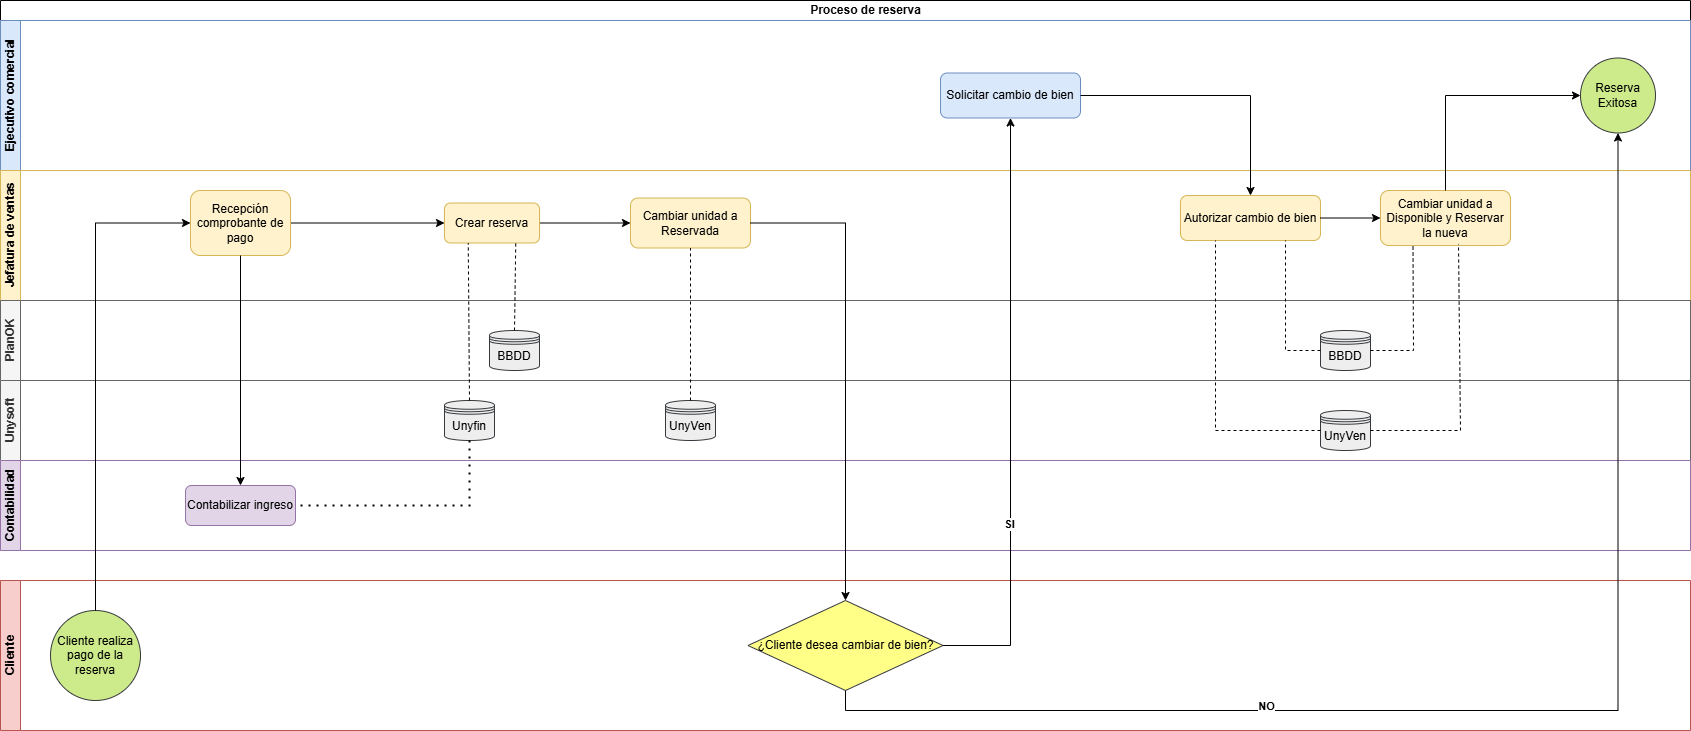

The diagram above was exported from draw.io. Its source (the exported page's mxGraphModel, read from the mxfile embedded in the PNG):
<mxGraphModel dx="2572" dy="1498" grid="1" gridSize="10" guides="1" tooltips="1" connect="1" arrows="1" fold="1" page="1" pageScale="1" pageWidth="827" pageHeight="1169" math="0" shadow="0">
  <root>
    <mxCell id="0" />
    <mxCell id="1" parent="0" />
    <mxCell id="Ei62kYiHlNxXQbqTo3U1-1" parent="1" style="swimlane;childLayout=stackLayout;resizeParent=1;resizeParentMax=0;horizontal=1;startSize=20;horizontalStack=0;html=1;" value="&lt;blockquote style=&quot;margin: 0 0 0 40px; border: none; padding: 0px;&quot;&gt;Proceso de reserva&lt;/blockquote&gt;" vertex="1">
      <mxGeometry height="380" width="1690" x="-30" y="290" as="geometry" />
    </mxCell>
    <mxCell id="Ei62kYiHlNxXQbqTo3U1-2" parent="Ei62kYiHlNxXQbqTo3U1-1" style="swimlane;startSize=20;horizontal=0;html=1;fillColor=#dae8fc;strokeColor=#6c8ebf;" value="Ejecutivo comercial" vertex="1">
      <mxGeometry height="150" width="1690" y="20" as="geometry" />
    </mxCell>
    <mxCell id="Ei62kYiHlNxXQbqTo3U1-53" parent="Ei62kYiHlNxXQbqTo3U1-2" style="rounded=1;whiteSpace=wrap;html=1;fillColor=#dae8fc;strokeColor=#6c8ebf;" value="Solicitar cambio de bien" vertex="1">
      <mxGeometry height="45" width="140" x="940" y="52.5" as="geometry" />
    </mxCell>
    <mxCell id="Ei62kYiHlNxXQbqTo3U1-80" parent="Ei62kYiHlNxXQbqTo3U1-2" style="ellipse;whiteSpace=wrap;html=1;aspect=fixed;fillColor=#cdeb8b;strokeColor=#36393d;" value="Reserva Exitosa" vertex="1">
      <mxGeometry height="75" width="75" x="1580" y="37.5" as="geometry" />
    </mxCell>
    <mxCell id="Ei62kYiHlNxXQbqTo3U1-3" parent="Ei62kYiHlNxXQbqTo3U1-1" style="swimlane;startSize=20;horizontal=0;html=1;fillColor=#fff2cc;strokeColor=#d6b656;" value="Jefatura de ventas" vertex="1">
      <mxGeometry height="130" width="1690" y="170" as="geometry" />
    </mxCell>
    <mxCell id="wtpvPmXsRUGbDZy9qn-R-4" edge="1" parent="Ei62kYiHlNxXQbqTo3U1-3" source="Ei62kYiHlNxXQbqTo3U1-23" style="edgeStyle=orthogonalEdgeStyle;rounded=0;orthogonalLoop=1;jettySize=auto;html=1;exitX=1;exitY=0.5;exitDx=0;exitDy=0;entryX=0;entryY=0.5;entryDx=0;entryDy=0;" target="Ei62kYiHlNxXQbqTo3U1-37">
      <mxGeometry relative="1" as="geometry" />
    </mxCell>
    <mxCell id="Ei62kYiHlNxXQbqTo3U1-23" parent="Ei62kYiHlNxXQbqTo3U1-3" style="rounded=1;whiteSpace=wrap;html=1;fillColor=#fff2cc;strokeColor=#d6b656;" value="Recepción comprobante de pago" vertex="1">
      <mxGeometry height="65" width="100" x="190" y="20" as="geometry" />
    </mxCell>
    <mxCell id="wtpvPmXsRUGbDZy9qn-R-5" edge="1" parent="Ei62kYiHlNxXQbqTo3U1-3" source="Ei62kYiHlNxXQbqTo3U1-37" style="edgeStyle=orthogonalEdgeStyle;rounded=0;orthogonalLoop=1;jettySize=auto;html=1;exitX=1;exitY=0.5;exitDx=0;exitDy=0;entryX=0;entryY=0.5;entryDx=0;entryDy=0;" target="Ei62kYiHlNxXQbqTo3U1-74">
      <mxGeometry relative="1" as="geometry" />
    </mxCell>
    <mxCell id="Ei62kYiHlNxXQbqTo3U1-37" parent="Ei62kYiHlNxXQbqTo3U1-3" style="rounded=1;whiteSpace=wrap;html=1;fillColor=#fff2cc;strokeColor=#d6b656;" value="Crear reserva" vertex="1">
      <mxGeometry height="40" width="95" x="444" y="32.5" as="geometry" />
    </mxCell>
    <mxCell id="Ei62kYiHlNxXQbqTo3U1-63" parent="Ei62kYiHlNxXQbqTo3U1-3" style="rounded=1;whiteSpace=wrap;html=1;fillColor=#fff2cc;strokeColor=#d6b656;" value="Autorizar cambio de bien" vertex="1">
      <mxGeometry height="45" width="140" x="1180" y="25" as="geometry" />
    </mxCell>
    <mxCell id="Ei62kYiHlNxXQbqTo3U1-74" parent="Ei62kYiHlNxXQbqTo3U1-3" style="rounded=1;whiteSpace=wrap;html=1;fillColor=#fff2cc;strokeColor=#d6b656;" value="Cambiar unidad a Reservada" vertex="1">
      <mxGeometry height="50" width="120" x="630" y="27.5" as="geometry" />
    </mxCell>
    <mxCell id="Ei62kYiHlNxXQbqTo3U1-76" parent="Ei62kYiHlNxXQbqTo3U1-3" style="rounded=1;whiteSpace=wrap;html=1;fillColor=#fff2cc;strokeColor=#d6b656;" value="Cambiar unidad a Disponible y Reservar la nueva" vertex="1">
      <mxGeometry height="55" width="130" x="1380" y="20" as="geometry" />
    </mxCell>
    <mxCell id="Ei62kYiHlNxXQbqTo3U1-77" edge="1" parent="Ei62kYiHlNxXQbqTo3U1-3" source="Ei62kYiHlNxXQbqTo3U1-63" style="endArrow=classic;html=1;rounded=0;entryX=0;entryY=0.5;entryDx=0;entryDy=0;exitX=1;exitY=0.5;exitDx=0;exitDy=0;" target="Ei62kYiHlNxXQbqTo3U1-76" value="">
      <mxGeometry height="50" relative="1" width="50" as="geometry">
        <mxPoint x="880" y="280" as="sourcePoint" />
        <mxPoint x="930" y="230" as="targetPoint" />
      </mxGeometry>
    </mxCell>
    <mxCell id="Ei62kYiHlNxXQbqTo3U1-4" parent="Ei62kYiHlNxXQbqTo3U1-1" style="swimlane;startSize=20;horizontal=0;html=1;fillColor=#f5f5f5;fontColor=#333333;strokeColor=#666666;" value="PlanOK" vertex="1">
      <mxGeometry height="80" width="1690" y="300" as="geometry" />
    </mxCell>
    <mxCell id="Ei62kYiHlNxXQbqTo3U1-48" parent="Ei62kYiHlNxXQbqTo3U1-4" style="shape=datastore;whiteSpace=wrap;html=1;fillColor=#eeeeee;strokeColor=#36393d;" value="BBDD" vertex="1">
      <mxGeometry height="40" width="50" x="1320" y="30" as="geometry" />
    </mxCell>
    <mxCell id="Ei62kYiHlNxXQbqTo3U1-73" parent="Ei62kYiHlNxXQbqTo3U1-4" style="shape=datastore;whiteSpace=wrap;html=1;fillColor=#eeeeee;strokeColor=#36393d;" value="BBDD" vertex="1">
      <mxGeometry height="40" width="50" x="489" y="30" as="geometry" />
    </mxCell>
    <mxCell id="Ei62kYiHlNxXQbqTo3U1-54" edge="1" parent="Ei62kYiHlNxXQbqTo3U1-1" source="Ei62kYiHlNxXQbqTo3U1-53" style="endArrow=classic;html=1;rounded=0;exitX=1;exitY=0.5;exitDx=0;exitDy=0;entryX=0.5;entryY=0;entryDx=0;entryDy=0;" target="Ei62kYiHlNxXQbqTo3U1-63" value="">
      <mxGeometry height="50" relative="1" width="50" as="geometry">
        <Array as="points">
          <mxPoint x="1250" y="95" />
        </Array>
        <mxPoint x="1090" y="430" as="sourcePoint" />
        <mxPoint x="1140" y="380" as="targetPoint" />
      </mxGeometry>
    </mxCell>
    <mxCell id="Ei62kYiHlNxXQbqTo3U1-64" edge="1" parent="Ei62kYiHlNxXQbqTo3U1-1" source="Ei62kYiHlNxXQbqTo3U1-48" style="endArrow=none;dashed=1;html=1;rounded=0;entryX=0.75;entryY=1;entryDx=0;entryDy=0;exitX=0;exitY=0.5;exitDx=0;exitDy=0;" target="Ei62kYiHlNxXQbqTo3U1-63" value="">
      <mxGeometry height="50" relative="1" width="50" as="geometry">
        <Array as="points">
          <mxPoint x="1285" y="350" />
        </Array>
        <mxPoint x="620" y="430" as="sourcePoint" />
        <mxPoint x="670" y="380" as="targetPoint" />
      </mxGeometry>
    </mxCell>
    <mxCell id="Ei62kYiHlNxXQbqTo3U1-78" edge="1" parent="Ei62kYiHlNxXQbqTo3U1-1" source="Ei62kYiHlNxXQbqTo3U1-48" style="endArrow=none;dashed=1;html=1;rounded=0;entryX=0.25;entryY=1;entryDx=0;entryDy=0;exitX=1;exitY=0.5;exitDx=0;exitDy=0;" target="Ei62kYiHlNxXQbqTo3U1-76" value="">
      <mxGeometry height="50" relative="1" width="50" as="geometry">
        <Array as="points">
          <mxPoint x="1413" y="350" />
        </Array>
        <mxPoint x="880" y="450" as="sourcePoint" />
        <mxPoint x="930" y="400" as="targetPoint" />
      </mxGeometry>
    </mxCell>
    <mxCell id="Ei62kYiHlNxXQbqTo3U1-82" edge="1" parent="Ei62kYiHlNxXQbqTo3U1-1" source="Ei62kYiHlNxXQbqTo3U1-76" style="endArrow=classic;html=1;rounded=0;entryX=0;entryY=0.5;entryDx=0;entryDy=0;exitX=0.5;exitY=0;exitDx=0;exitDy=0;" target="Ei62kYiHlNxXQbqTo3U1-80" value="">
      <mxGeometry height="50" relative="1" width="50" as="geometry">
        <Array as="points">
          <mxPoint x="1445" y="95" />
        </Array>
        <mxPoint x="810" y="470" as="sourcePoint" />
        <mxPoint x="1445" y="120" as="targetPoint" />
      </mxGeometry>
    </mxCell>
    <mxCell id="wtpvPmXsRUGbDZy9qn-R-11" edge="1" parent="Ei62kYiHlNxXQbqTo3U1-1" source="Ei62kYiHlNxXQbqTo3U1-73" style="endArrow=none;dashed=1;html=1;rounded=0;entryX=0.75;entryY=1;entryDx=0;entryDy=0;exitX=0.5;exitY=0;exitDx=0;exitDy=0;" target="Ei62kYiHlNxXQbqTo3U1-37" value="">
      <mxGeometry height="50" relative="1" width="50" as="geometry">
        <mxPoint x="1010" y="410" as="sourcePoint" />
        <mxPoint x="1060" y="360" as="targetPoint" />
      </mxGeometry>
    </mxCell>
    <mxCell id="Ei62kYiHlNxXQbqTo3U1-5" parent="1" style="swimlane;startSize=20;horizontal=0;html=1;fillColor=#f5f5f5;fontColor=#333333;strokeColor=#666666;" value="Unysoft" vertex="1">
      <mxGeometry height="80" width="1690" x="-30" y="670" as="geometry" />
    </mxCell>
    <mxCell id="Ei62kYiHlNxXQbqTo3U1-43" parent="Ei62kYiHlNxXQbqTo3U1-5" style="swimlane;startSize=20;horizontal=0;html=1;fillColor=#e1d5e7;strokeColor=#9673a6;" value="Contabilidad" vertex="1">
      <mxGeometry height="90" width="1690" y="80" as="geometry" />
    </mxCell>
    <mxCell id="Ei62kYiHlNxXQbqTo3U1-44" parent="Ei62kYiHlNxXQbqTo3U1-43" style="rounded=1;whiteSpace=wrap;html=1;fillColor=#e1d5e7;strokeColor=#9673a6;" value="Contabilizar ingreso" vertex="1">
      <mxGeometry height="40" width="110" x="185" y="25" as="geometry" />
    </mxCell>
    <mxCell id="Ei62kYiHlNxXQbqTo3U1-71" parent="Ei62kYiHlNxXQbqTo3U1-5" style="shape=datastore;whiteSpace=wrap;html=1;fillColor=#eeeeee;strokeColor=#36393d;" value="UnyVen" vertex="1">
      <mxGeometry height="40" width="50" x="1320" y="30" as="geometry" />
    </mxCell>
    <mxCell id="Ei62kYiHlNxXQbqTo3U1-33" parent="Ei62kYiHlNxXQbqTo3U1-5" style="shape=datastore;whiteSpace=wrap;html=1;fillColor=#eeeeee;strokeColor=#36393d;" value="Unyfin" vertex="1">
      <mxGeometry height="40" width="50" x="444" y="20" as="geometry" />
    </mxCell>
    <mxCell id="Ei62kYiHlNxXQbqTo3U1-34" edge="1" parent="Ei62kYiHlNxXQbqTo3U1-5" source="Ei62kYiHlNxXQbqTo3U1-33" style="endArrow=none;dashed=1;html=1;dashPattern=1 3;strokeWidth=2;rounded=0;exitX=0.5;exitY=1;exitDx=0;exitDy=0;entryX=1;entryY=0.5;entryDx=0;entryDy=0;" target="Ei62kYiHlNxXQbqTo3U1-44" value="">
      <mxGeometry height="50" relative="1" width="50" as="geometry">
        <Array as="points">
          <mxPoint x="469" y="125" />
        </Array>
        <mxPoint x="640" y="-50" as="sourcePoint" />
        <mxPoint x="310" y="60" as="targetPoint" />
      </mxGeometry>
    </mxCell>
    <mxCell id="Ei62kYiHlNxXQbqTo3U1-49" parent="Ei62kYiHlNxXQbqTo3U1-5" style="shape=datastore;whiteSpace=wrap;html=1;fillColor=#eeeeee;strokeColor=#36393d;" value="UnyVen" vertex="1">
      <mxGeometry height="40" width="50" x="665" y="20" as="geometry" />
    </mxCell>
    <mxCell id="Ei62kYiHlNxXQbqTo3U1-8" parent="1" style="swimlane;startSize=20;horizontal=0;html=1;fillColor=#f8cecc;strokeColor=#b85450;" value="Cliente" vertex="1">
      <mxGeometry height="150" width="1690" x="-30" y="870" as="geometry" />
    </mxCell>
    <mxCell id="Ei62kYiHlNxXQbqTo3U1-51" parent="Ei62kYiHlNxXQbqTo3U1-8" style="rhombus;whiteSpace=wrap;html=1;fillColor=#ffff88;strokeColor=#36393d;" value="¿Cliente desea cambiar de bien?" vertex="1">
      <mxGeometry height="90" width="195" x="747.5" y="20" as="geometry" />
    </mxCell>
    <mxCell id="wtpvPmXsRUGbDZy9qn-R-1" parent="Ei62kYiHlNxXQbqTo3U1-8" style="ellipse;whiteSpace=wrap;html=1;aspect=fixed;fillColor=#cdeb8b;strokeColor=#36393d;" value="Cliente realiza pago de la reserva" vertex="1">
      <mxGeometry height="90" width="90" x="50" y="30" as="geometry" />
    </mxCell>
    <mxCell id="Ei62kYiHlNxXQbqTo3U1-45" edge="1" parent="1" source="Ei62kYiHlNxXQbqTo3U1-23" style="endArrow=classic;html=1;rounded=0;exitX=0.5;exitY=1;exitDx=0;exitDy=0;entryX=0.5;entryY=0;entryDx=0;entryDy=0;" target="Ei62kYiHlNxXQbqTo3U1-44" value="">
      <mxGeometry height="50" relative="1" width="50" as="geometry">
        <mxPoint x="470" y="660" as="sourcePoint" />
        <mxPoint x="688" y="797" as="targetPoint" />
      </mxGeometry>
    </mxCell>
    <mxCell id="Ei62kYiHlNxXQbqTo3U1-72" edge="1" parent="1" source="Ei62kYiHlNxXQbqTo3U1-71" style="endArrow=none;dashed=1;html=1;rounded=0;entryX=0.25;entryY=1;entryDx=0;entryDy=0;exitX=0;exitY=0.5;exitDx=0;exitDy=0;" target="Ei62kYiHlNxXQbqTo3U1-63" value="">
      <mxGeometry height="50" relative="1" width="50" as="geometry">
        <Array as="points">
          <mxPoint x="1185" y="720" />
        </Array>
        <mxPoint x="700" y="740" as="sourcePoint" />
        <mxPoint x="750" y="690" as="targetPoint" />
      </mxGeometry>
    </mxCell>
    <mxCell id="Ei62kYiHlNxXQbqTo3U1-79" edge="1" parent="1" source="Ei62kYiHlNxXQbqTo3U1-71" style="endArrow=none;dashed=1;html=1;rounded=0;entryX=0.6;entryY=0.971;entryDx=0;entryDy=0;entryPerimeter=0;exitX=1;exitY=0.5;exitDx=0;exitDy=0;" target="Ei62kYiHlNxXQbqTo3U1-76" value="">
      <mxGeometry height="50" relative="1" width="50" as="geometry">
        <Array as="points">
          <mxPoint x="1430" y="720" />
        </Array>
        <mxPoint x="850" y="740" as="sourcePoint" />
        <mxPoint x="900" y="690" as="targetPoint" />
      </mxGeometry>
    </mxCell>
    <mxCell id="wtpvPmXsRUGbDZy9qn-R-2" edge="1" parent="1" source="wtpvPmXsRUGbDZy9qn-R-1" style="edgeStyle=orthogonalEdgeStyle;rounded=0;orthogonalLoop=1;jettySize=auto;html=1;exitX=0.5;exitY=0;exitDx=0;exitDy=0;entryX=0;entryY=0.5;entryDx=0;entryDy=0;" target="Ei62kYiHlNxXQbqTo3U1-23">
      <mxGeometry relative="1" as="geometry" />
    </mxCell>
    <mxCell id="Ei62kYiHlNxXQbqTo3U1-50" edge="1" parent="1" source="Ei62kYiHlNxXQbqTo3U1-49" style="endArrow=none;dashed=1;html=1;rounded=0;entryX=0.5;entryY=1;entryDx=0;entryDy=0;exitX=0.5;exitY=0;exitDx=0;exitDy=0;" target="Ei62kYiHlNxXQbqTo3U1-74" value="">
      <mxGeometry height="50" relative="1" width="50" as="geometry">
        <mxPoint x="470" y="660" as="sourcePoint" />
        <mxPoint x="520" y="610" as="targetPoint" />
      </mxGeometry>
    </mxCell>
    <mxCell id="wtpvPmXsRUGbDZy9qn-R-6" edge="1" parent="1" source="Ei62kYiHlNxXQbqTo3U1-74" style="edgeStyle=orthogonalEdgeStyle;rounded=0;orthogonalLoop=1;jettySize=auto;html=1;exitX=1;exitY=0.5;exitDx=0;exitDy=0;entryX=0.5;entryY=0;entryDx=0;entryDy=0;" target="Ei62kYiHlNxXQbqTo3U1-51">
      <mxGeometry relative="1" as="geometry" />
    </mxCell>
    <mxCell id="wtpvPmXsRUGbDZy9qn-R-7" edge="1" parent="1" source="Ei62kYiHlNxXQbqTo3U1-51" style="edgeStyle=orthogonalEdgeStyle;rounded=0;orthogonalLoop=1;jettySize=auto;html=1;exitX=1;exitY=0.5;exitDx=0;exitDy=0;entryX=0.5;entryY=1;entryDx=0;entryDy=0;" target="Ei62kYiHlNxXQbqTo3U1-53">
      <mxGeometry relative="1" as="geometry" />
    </mxCell>
    <mxCell id="wtpvPmXsRUGbDZy9qn-R-15" connectable="0" parent="wtpvPmXsRUGbDZy9qn-R-7" style="edgeLabel;html=1;align=center;verticalAlign=middle;resizable=0;points=[];" value="&lt;b&gt;SI&lt;/b&gt;" vertex="1">
      <mxGeometry relative="1" x="-0.3597" y="2" as="geometry">
        <mxPoint as="offset" />
      </mxGeometry>
    </mxCell>
    <mxCell id="wtpvPmXsRUGbDZy9qn-R-10" edge="1" parent="1" source="Ei62kYiHlNxXQbqTo3U1-33" style="endArrow=none;dashed=1;html=1;rounded=0;entryX=0.25;entryY=1;entryDx=0;entryDy=0;exitX=0.5;exitY=0;exitDx=0;exitDy=0;" target="Ei62kYiHlNxXQbqTo3U1-37" value="">
      <mxGeometry height="50" relative="1" width="50" as="geometry">
        <mxPoint x="980" y="700" as="sourcePoint" />
        <mxPoint x="1030" y="650" as="targetPoint" />
      </mxGeometry>
    </mxCell>
    <mxCell id="wtpvPmXsRUGbDZy9qn-R-16" edge="1" parent="1" source="Ei62kYiHlNxXQbqTo3U1-51" style="edgeStyle=orthogonalEdgeStyle;rounded=0;orthogonalLoop=1;jettySize=auto;html=1;exitX=0.5;exitY=1;exitDx=0;exitDy=0;entryX=0.5;entryY=1;entryDx=0;entryDy=0;" target="Ei62kYiHlNxXQbqTo3U1-80">
      <mxGeometry relative="1" as="geometry">
        <mxPoint x="1314.9999999999995" y="924.9999999999998" as="targetPoint" />
      </mxGeometry>
    </mxCell>
    <mxCell id="wtpvPmXsRUGbDZy9qn-R-17" connectable="0" parent="wtpvPmXsRUGbDZy9qn-R-16" style="edgeLabel;html=1;align=center;verticalAlign=middle;resizable=0;points=[];" value="&lt;b&gt;NO&lt;/b&gt;" vertex="1">
      <mxGeometry relative="1" x="-0.3506" y="5" as="geometry">
        <mxPoint x="-5" as="offset" />
      </mxGeometry>
    </mxCell>
  </root>
</mxGraphModel>